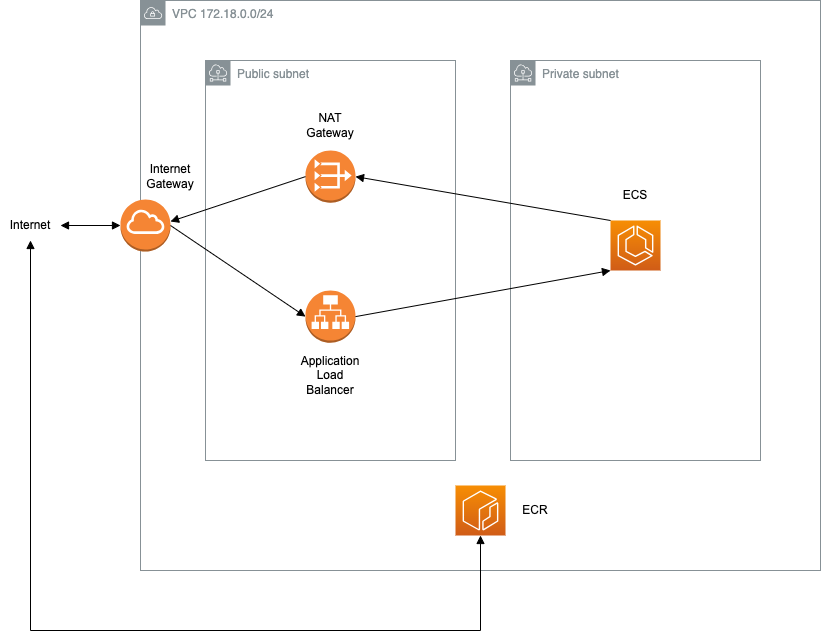

The diagram above was exported from draw.io. Its source (the exported page's mxGraphModel, read from the mxfile embedded in the PNG):
<mxGraphModel dx="1781" dy="629" grid="1" gridSize="10" guides="1" tooltips="1" connect="1" arrows="1" fold="1" page="1" pageScale="1" pageWidth="827" pageHeight="1169" math="0" shadow="0">
  <root>
    <mxCell id="0" />
    <mxCell id="1" parent="0" />
    <mxCell id="JwdETJRc0EibSe7H1ULE-1" value="VPC 172.18.0.0/24" style="sketch=0;outlineConnect=0;gradientColor=none;html=1;whiteSpace=wrap;fontSize=12;fontStyle=0;shape=mxgraph.aws4.group;grIcon=mxgraph.aws4.group_vpc;strokeColor=#879196;fillColor=none;verticalAlign=top;align=left;spacingLeft=30;fontColor=#879196;dashed=0;" vertex="1" parent="1">
      <mxGeometry x="80" y="50" width="680" height="570" as="geometry" />
    </mxCell>
    <mxCell id="JwdETJRc0EibSe7H1ULE-31" style="edgeStyle=orthogonalEdgeStyle;rounded=0;orthogonalLoop=1;jettySize=auto;html=1;endArrow=block;endFill=1;entryX=0.5;entryY=1;entryDx=0;entryDy=0;entryPerimeter=0;startArrow=block;startFill=1;" edge="1" parent="1" source="JwdETJRc0EibSe7H1ULE-4" target="JwdETJRc0EibSe7H1ULE-27">
      <mxGeometry relative="1" as="geometry">
        <mxPoint x="530" y="585" as="targetPoint" />
        <Array as="points">
          <mxPoint x="-30" y="680" />
          <mxPoint x="420" y="680" />
        </Array>
      </mxGeometry>
    </mxCell>
    <mxCell id="JwdETJRc0EibSe7H1ULE-4" value="Internet" style="text;html=1;strokeColor=none;fillColor=none;align=center;verticalAlign=middle;whiteSpace=wrap;rounded=0;fontFamily=Arial;" vertex="1" parent="1">
      <mxGeometry x="-60" y="260" width="60" height="30" as="geometry" />
    </mxCell>
    <mxCell id="JwdETJRc0EibSe7H1ULE-9" value="" style="edgeStyle=orthogonalEdgeStyle;rounded=0;orthogonalLoop=1;jettySize=auto;html=1;endArrow=block;endFill=1;startArrow=block;startFill=1;strokeWidth=1;" edge="1" parent="1" source="JwdETJRc0EibSe7H1ULE-6" target="JwdETJRc0EibSe7H1ULE-4">
      <mxGeometry relative="1" as="geometry" />
    </mxCell>
    <mxCell id="JwdETJRc0EibSe7H1ULE-6" value="" style="outlineConnect=0;dashed=0;verticalLabelPosition=bottom;verticalAlign=top;align=center;html=1;shape=mxgraph.aws3.internet_gateway;fillColor=#F58534;gradientColor=none;aspect=fixed;" vertex="1" parent="1">
      <mxGeometry x="60" y="248.88" width="50" height="52.24" as="geometry" />
    </mxCell>
    <mxCell id="JwdETJRc0EibSe7H1ULE-11" value="Public subnet" style="sketch=0;outlineConnect=0;gradientColor=none;html=1;whiteSpace=wrap;fontSize=12;fontStyle=0;shape=mxgraph.aws4.group;grIcon=mxgraph.aws4.group_subnet;strokeColor=#879196;fillColor=none;verticalAlign=top;align=left;spacingLeft=30;fontColor=#879196;dashed=0;" vertex="1" parent="1">
      <mxGeometry x="145" y="110" width="250" height="400" as="geometry" />
    </mxCell>
    <mxCell id="JwdETJRc0EibSe7H1ULE-13" value="Private subnet" style="sketch=0;outlineConnect=0;gradientColor=none;html=1;whiteSpace=wrap;fontSize=12;fontStyle=0;shape=mxgraph.aws4.group;grIcon=mxgraph.aws4.group_subnet;strokeColor=#879196;fillColor=none;verticalAlign=top;align=left;spacingLeft=30;fontColor=#879196;dashed=0;" vertex="1" parent="1">
      <mxGeometry x="450" y="110" width="250" height="400" as="geometry" />
    </mxCell>
    <mxCell id="JwdETJRc0EibSe7H1ULE-14" value="" style="outlineConnect=0;dashed=0;verticalLabelPosition=bottom;verticalAlign=top;align=center;html=1;shape=mxgraph.aws3.vpc_nat_gateway;fillColor=#F58534;gradientColor=none;aspect=fixed;" vertex="1" parent="1">
      <mxGeometry x="245" y="200" width="50" height="52.24" as="geometry" />
    </mxCell>
    <mxCell id="JwdETJRc0EibSe7H1ULE-15" value="NAT Gateway" style="text;html=1;strokeColor=none;fillColor=none;align=center;verticalAlign=middle;whiteSpace=wrap;rounded=0;fontFamily=Arial;" vertex="1" parent="1">
      <mxGeometry x="240" y="160" width="60" height="30" as="geometry" />
    </mxCell>
    <mxCell id="JwdETJRc0EibSe7H1ULE-23" value="" style="endArrow=none;html=1;rounded=0;endFill=0;startArrow=block;startFill=1;entryX=0;entryY=0.5;entryDx=0;entryDy=0;entryPerimeter=0;" edge="1" parent="1" target="JwdETJRc0EibSe7H1ULE-14">
      <mxGeometry width="50" height="50" relative="1" as="geometry">
        <mxPoint x="110" y="271" as="sourcePoint" />
        <mxPoint x="160" y="230" as="targetPoint" />
      </mxGeometry>
    </mxCell>
    <mxCell id="JwdETJRc0EibSe7H1ULE-24" value="" style="outlineConnect=0;dashed=0;verticalLabelPosition=bottom;verticalAlign=top;align=center;html=1;shape=mxgraph.aws3.application_load_balancer;fillColor=#F58534;gradientColor=none;aspect=fixed;" vertex="1" parent="1">
      <mxGeometry x="245" y="340" width="50" height="52.24" as="geometry" />
    </mxCell>
    <mxCell id="JwdETJRc0EibSe7H1ULE-25" value="Application Load Balancer" style="text;html=1;strokeColor=none;fillColor=none;align=center;verticalAlign=middle;whiteSpace=wrap;rounded=0;fontFamily=Arial;" vertex="1" parent="1">
      <mxGeometry x="240" y="410" width="60" height="30" as="geometry" />
    </mxCell>
    <mxCell id="JwdETJRc0EibSe7H1ULE-26" value="" style="endArrow=block;html=1;rounded=0;endFill=1;startArrow=none;startFill=0;entryX=0;entryY=0.5;entryDx=0;entryDy=0;entryPerimeter=0;exitX=1;exitY=0.5;exitDx=0;exitDy=0;exitPerimeter=0;" edge="1" parent="1" source="JwdETJRc0EibSe7H1ULE-6" target="JwdETJRc0EibSe7H1ULE-24">
      <mxGeometry width="50" height="50" relative="1" as="geometry">
        <mxPoint x="120" y="325" as="sourcePoint" />
        <mxPoint x="255" y="280" as="targetPoint" />
      </mxGeometry>
    </mxCell>
    <mxCell id="JwdETJRc0EibSe7H1ULE-27" value="" style="sketch=0;points=[[0,0,0],[0.25,0,0],[0.5,0,0],[0.75,0,0],[1,0,0],[0,1,0],[0.25,1,0],[0.5,1,0],[0.75,1,0],[1,1,0],[0,0.25,0],[0,0.5,0],[0,0.75,0],[1,0.25,0],[1,0.5,0],[1,0.75,0]];outlineConnect=0;fontColor=#232F3E;gradientColor=#F78E04;gradientDirection=north;fillColor=#D05C17;strokeColor=#ffffff;dashed=0;verticalLabelPosition=bottom;verticalAlign=top;align=center;html=1;fontSize=12;fontStyle=0;aspect=fixed;shape=mxgraph.aws4.resourceIcon;resIcon=mxgraph.aws4.ecr;" vertex="1" parent="1">
      <mxGeometry x="395" y="535" width="50" height="50" as="geometry" />
    </mxCell>
    <mxCell id="JwdETJRc0EibSe7H1ULE-29" value="" style="sketch=0;points=[[0,0,0],[0.25,0,0],[0.5,0,0],[0.75,0,0],[1,0,0],[0,1,0],[0.25,1,0],[0.5,1,0],[0.75,1,0],[1,1,0],[0,0.25,0],[0,0.5,0],[0,0.75,0],[1,0.25,0],[1,0.5,0],[1,0.75,0]];outlineConnect=0;fontColor=#232F3E;gradientColor=#F78E04;gradientDirection=north;fillColor=#D05C17;strokeColor=#ffffff;dashed=0;verticalLabelPosition=bottom;verticalAlign=top;align=center;html=1;fontSize=12;fontStyle=0;aspect=fixed;shape=mxgraph.aws4.resourceIcon;resIcon=mxgraph.aws4.ecs;" vertex="1" parent="1">
      <mxGeometry x="550" y="270" width="50" height="50" as="geometry" />
    </mxCell>
    <mxCell id="JwdETJRc0EibSe7H1ULE-30" value="ECS" style="text;html=1;strokeColor=none;fillColor=none;align=center;verticalAlign=middle;whiteSpace=wrap;rounded=0;fontFamily=Arial;" vertex="1" parent="1">
      <mxGeometry x="545" y="230" width="60" height="30" as="geometry" />
    </mxCell>
    <mxCell id="JwdETJRc0EibSe7H1ULE-32" value="" style="endArrow=none;html=1;rounded=0;endFill=0;startArrow=block;startFill=1;entryX=0;entryY=0;entryDx=0;entryDy=0;entryPerimeter=0;exitX=1;exitY=0.5;exitDx=0;exitDy=0;exitPerimeter=0;" edge="1" parent="1" source="JwdETJRc0EibSe7H1ULE-14" target="JwdETJRc0EibSe7H1ULE-29">
      <mxGeometry width="50" height="50" relative="1" as="geometry">
        <mxPoint x="340" y="245" as="sourcePoint" />
        <mxPoint x="475" y="200" as="targetPoint" />
      </mxGeometry>
    </mxCell>
    <mxCell id="JwdETJRc0EibSe7H1ULE-33" value="" style="endArrow=block;html=1;rounded=0;endFill=1;startArrow=none;startFill=0;entryX=0;entryY=1;entryDx=0;entryDy=0;entryPerimeter=0;exitX=1;exitY=0.5;exitDx=0;exitDy=0;exitPerimeter=0;" edge="1" parent="1" source="JwdETJRc0EibSe7H1ULE-24" target="JwdETJRc0EibSe7H1ULE-29">
      <mxGeometry width="50" height="50" relative="1" as="geometry">
        <mxPoint x="340" y="285" as="sourcePoint" />
        <mxPoint x="475" y="376" as="targetPoint" />
      </mxGeometry>
    </mxCell>
    <mxCell id="JwdETJRc0EibSe7H1ULE-34" value="ECR" style="text;html=1;strokeColor=none;fillColor=none;align=center;verticalAlign=middle;whiteSpace=wrap;rounded=0;fontFamily=Arial;" vertex="1" parent="1">
      <mxGeometry x="445" y="545" width="60" height="30" as="geometry" />
    </mxCell>
    <mxCell id="JwdETJRc0EibSe7H1ULE-35" value="Internet Gateway" style="text;html=1;strokeColor=none;fillColor=none;align=center;verticalAlign=middle;whiteSpace=wrap;rounded=0;fontFamily=Arial;" vertex="1" parent="1">
      <mxGeometry x="80" y="211.12" width="60" height="30" as="geometry" />
    </mxCell>
  </root>
</mxGraphModel>